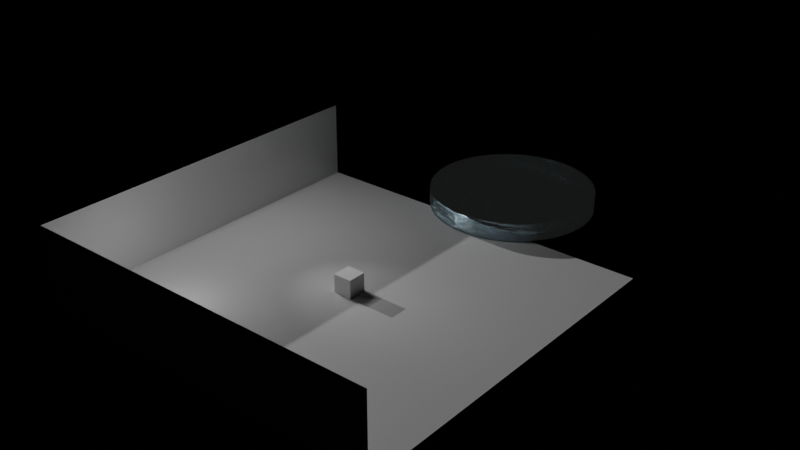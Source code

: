 # Source: Basic_Lighting_Example.blend  (saved by Blender 3.6.13; exported with 4.5.12 LTS)
import bpy
from mathutils import Matrix  # noqa: F401  (used for matrix-valued properties, if any)

bpy.ops.wm.read_factory_settings(use_empty=True)
scene = bpy.context.scene
scene.name = 'Scene'

# ---- collections
col_lighting = bpy.data.collections.new('Lighting'); scene.collection.children.link(col_lighting)
col_cube = bpy.data.collections.new('Cube'); scene.collection.children.link(col_cube)

# ---- materials (node trees are filled in below, after node groups)
mat_material = bpy.data.materials.new('Material')
mat_material.use_transparent_shadow = False
mat_water = bpy.data.materials.new('Water')
mat_water.use_transparent_shadow = False

# ---- material node trees
mat_material.use_nodes = True; mat_material.node_tree.nodes.clear()
_N = mat_material.node_tree.nodes; _L = mat_material.node_tree.links
n0 = _N.new('ShaderNodeBsdfPrincipled'); n0.name = 'Principled BSDF'; n0.location = (10, 300)
n0.distribution = 'GGX'
n0.subsurface_method = 'RANDOM_WALK_SKIN'
n0.inputs[2].default_value = 0.1032
n0.inputs[3].default_value = 1.45
n0.inputs[27].default_value = (0.0, 0.0, 0.0, 1.0)
n0.inputs[28].default_value = 1.0
n1 = _N.new('ShaderNodeOutputMaterial'); n1.name = 'Material Output'; n1.location = (300, 300)
_L.new(n0.outputs[0], n1.inputs[0])
n1.is_active_output = True
mat_water.use_nodes = True; mat_water.node_tree.nodes.clear()
_N = mat_water.node_tree.nodes; _L = mat_water.node_tree.links
n0 = _N.new('ShaderNodeBsdfAnisotropic'); n0.name = 'Glossy BSDF'; n0.location = (-397, 206)
n0.distribution = 'GGX'
n0.inputs[0].default_value = (0.5036, 0.7004, 0.8, 1.0)
n0.inputs[1].default_value = 0.1462
n1 = _N.new('ShaderNodeBsdfTransparent'); n1.name = 'Transparent BSDF'; n1.location = (-89, 128)
n2 = _N.new('ShaderNodeMixShader'); n2.name = 'Mix Shader'; n2.location = (-84, 337)
n2.inputs[0].default_value = 0.892
n3 = _N.new('ShaderNodeOutputMaterial'); n3.name = 'Material Output'; n3.location = (990, 222)
n4 = _N.new('ShaderNodeEmission'); n4.name = 'Emission'; n4.location = (241, 400)
n4.inputs[0].default_value = (0.9795, 1.0, 0.935, 1.0)
n4.inputs[1].default_value = 0.005
n5 = _N.new('ShaderNodeAddShader'); n5.name = 'Add Shader'; n5.location = (498, 286)
n6 = _N.new('ShaderNodeTexNoise'); n6.name = 'Musgrave Texture'; n6.location = (-1265, 337)
n6.width = 150
n6.normalize = False
n6.inputs[2].default_value = 9.1
n6.inputs[3].default_value = 0.0
n6.inputs[4].default_value = 1.0
n7 = _N.new('ShaderNodeTexNoise'); n7.name = 'Noise Texture'; n7.location = (-1255, 71)
n7.inputs[2].default_value = 12.8
n7.inputs[3].default_value = 2.8
n7.inputs[4].default_value = 0.675
n8 = _N.new('ShaderNodeBsdfRefraction'); n8.name = 'Refraction BSDF'; n8.location = (-405, 441)
n8.inputs[0].default_value = (0.4719, 0.8761, 1.0, 1.0)
n9 = _N.new('ShaderNodeMixShader'); n9.name = 'Mix Shader.001'; n9.location = (241, 258)
n9.inputs[0].default_value = 0.3413
n10 = _N.new('ShaderNodeValToRGB'); n10.name = 'Color Ramp'; n10.location = (-758, 279)
while len(n10.color_ramp.elements) > 1: n10.color_ramp.elements.remove(n10.color_ramp.elements[-1])
n10.color_ramp.elements[0].position = 0.2227; n10.color_ramp.elements[0].color = (0.0, 0.0, 0.0, 1.0)
_e = n10.color_ramp.elements.new(0.8727); _e.color = (0.5448, 0.5448, 0.5448, 1.0)
n11 = _N.new('ShaderNodeMix'); n11.name = 'Mix'; n11.location = (-1014, 255)
n11.data_type = 'RGBA'
n11.inputs[0].default_value = 0.625
n12 = _N.new('ShaderNodeMath'); n12.name = 'Math'; n12.location = (-1265, 377)
n12.hide = True
n12.operation = 'MULTIPLY'
n12.inputs[1].default_value = 0.7
_L.new(n7.outputs[0], n11.inputs[7])
_L.new(n11.outputs[2], n10.inputs[0])
_L.new(n10.outputs[0], n8.inputs[1])
_L.new(n8.outputs[0], n2.inputs[1])
_L.new(n0.outputs[0], n2.inputs[2])
_L.new(n2.outputs[0], n9.inputs[1])
_L.new(n1.outputs[0], n9.inputs[2])
_L.new(n4.outputs[0], n5.inputs[1])
_L.new(n9.outputs[0], n5.inputs[0])
_L.new(n5.outputs[0], n3.inputs[0])
_L.new(n11.outputs[2], n3.inputs[2])
_L.new(n12.outputs[0], n11.inputs[6])
_L.new(n6.outputs[0], n12.inputs[0])
n3.is_active_output = True

# ---- world
world_world = bpy.data.worlds.new('World'); scene.world = world_world
world_world.use_nodes = True; world_world.node_tree.nodes.clear()
_N = world_world.node_tree.nodes; _L = world_world.node_tree.links
n0 = _N.new('ShaderNodeOutputWorld'); n0.name = 'World Output'; n0.location = (300, 300)
n1 = _N.new('ShaderNodeBackground'); n1.name = 'Background'; n1.location = (10, 300)
n1.inputs[0].default_value = (0.05088, 0.05088, 0.05088, 1.0)
n1.inputs[1].default_value = 0.0
_L.new(n1.outputs[0], n0.inputs[0])
n0.is_active_output = True
world_world.color = (0.05088, 0.05088, 0.05088)
world_world.use_sun_shadow = False
world_world.sun_shadow_jitter_overblur = 0.0

# ---- lights
light_point = bpy.data.lights.new('Point', 'POINT')
light_point.transmission_factor = 0.0
light_point.energy = 409.7
light_point.shadow_soft_size = 1.65
light_point.shadow_maximum_resolution = 0.006
light_point.use_absolute_resolution = True
light_area = bpy.data.lights.new('Area', 'AREA')
light_area.transmission_factor = 0.0
light_area.energy = 1571.0
light_area.shadow_maximum_resolution = 0.006
light_area.use_absolute_resolution = True
light_area.size = 0.94
light_area.size_y = 1.0
light_spot = bpy.data.lights.new('Spot', 'SPOT')
light_spot.transmission_factor = 0.0
light_spot.energy = 910.1
light_spot.shadow_maximum_resolution = 0.006
light_spot.use_absolute_resolution = True
light_spot.spot_blend = 1.0
light_spot.spot_size = 0.925
light_sun = bpy.data.lights.new('Sun', 'SUN')
light_sun.transmission_factor = 0.0
light_sun.energy = 1.0

# ---- meshes
me_cube = bpy.data.meshes.new('Cube')
me_cube.from_pydata([(-1.0, -1.0, -1.0), (-1.0, -1.0, 1.0), (-1.0, 1.0, -1.0), (-1.0, 1.0, 1.0), (1.0, -1.0, -1.0), (1.0, -1.0, 1.0), (1.0, 1.0, -1.0), (1.0, 1.0, 1.0)], [], [(0, 1, 3, 2), (2, 3, 7, 6), (6, 7, 5, 4), (4, 5, 1, 0), (2, 6, 4, 0), (7, 3, 1, 5)])
_uv = me_cube.uv_layers.new(name='UVMap')
_uv.uv.foreach_set('vector', [0.375, 0.0, 0.625, 0.0, 0.625, 0.25, 0.375, 0.25, 0.375, 0.25, 0.625, 0.25, 0.625, 0.5, 0.375, 0.5, 0.375, 0.5, 0.625, 0.5, 0.625, 0.75, 0.375, 0.75, 0.375, 0.75, 0.625, 0.75, 0.625, 1.0, 0.375, 1.0, 0.125, 0.5, 0.375, 0.5, 0.375, 0.75, 0.125, 0.75, 0.625, 0.5, 0.875, 0.5, 0.875, 0.75, 0.625, 0.75])
me_cube.update()
me_plane = bpy.data.meshes.new('Plane')
me_plane.from_pydata([(-1.0, -1.0, 0.0), (1.0, -1.0, 0.0), (-1.0, 1.0, 0.0), (1.0, 1.0, 0.0), (-1.0, -1.0, 0.4288), (1.0, -1.0, 0.4288), (-1.0, 1.0, 0.4288)], [], [(0, 1, 3, 2), (1, 0, 4, 5), (0, 2, 6, 4)])
_uv = me_plane.uv_layers.new(name='UVMap')
_uv.uv.foreach_set('vector', [0.0, 0.0, 1.0, 0.0, 1.0, 1.0, 0.0, 1.0, 1.0, 0.0, 0.0, 0.0, 0.0, 0.0, 1.0, 0.0, 0.0, 0.0, 0.0, 1.0, 0.0, 1.0, 0.0, 0.0])
me_plane.materials.append(mat_material)
me_plane.update()
me_circle_001 = bpy.data.meshes.new('Circle.001')
me_circle_001.from_pydata([(0.0, 1.0, -0.1175), (-0.1253, 0.9921, -0.1175), (-0.2487, 0.9686, -0.1175), (-0.3681, 0.9298, -0.1175), (-0.4818, 0.8763, -0.1175), (-0.5878, 0.809, -0.1175), (-0.6845, 0.729, -0.1175), (-0.7705, 0.6374, -0.1175), (-0.8443, 0.5358, -0.1175), (-0.9048, 0.4258, -0.1175), (-0.9511, 0.309, -0.1175), (-0.9823, 0.1874, -0.1175), (-0.998, 0.06279, -0.1175), (-0.998, -0.06279, -0.1175), (-0.9823, -0.1874, -0.1175), (-0.9511, -0.309, -0.1175), (-0.9048, -0.4258, -0.1175), (-0.8443, -0.5358, -0.1175), (-0.7705, -0.6374, -0.1175), (-0.6845, -0.729, -0.1175), (-0.5878, -0.809, -0.1175), (-0.4818, -0.8763, -0.1175), (-0.3681, -0.9298, -0.1175), (-0.2487, -0.9686, -0.1175), (-0.1253, -0.9921, -0.1175), (0.0, -1.0, -0.1175), (0.1253, -0.9921, -0.1175), (0.2487, -0.9686, -0.1175), (0.3681, -0.9298, -0.1175), (0.4818, -0.8763, -0.1175), (0.5878, -0.809, -0.1175), (0.6845, -0.729, -0.1175), (0.7705, -0.6374, -0.1175), (0.8443, -0.5358, -0.1175), (0.9048, -0.4258, -0.1175), (0.9511, -0.309, -0.1175), (0.9823, -0.1874, -0.1175), (0.998, -0.06279, -0.1175), (0.998, 0.06279, -0.1175), (0.9823, 0.1874, -0.1175), (0.9511, 0.309, -0.1175), (0.9048, 0.4258, -0.1175), (0.8443, 0.5358, -0.1175), (0.7705, 0.6374, -0.1175), (0.6845, 0.729, -0.1175), (0.5878, 0.809, -0.1175), (0.4818, 0.8763, -0.1175), (0.3681, 0.9298, -0.1175), (0.2487, 0.9686, -0.1175), (0.1253, 0.9921, -0.1175), (-0.1253, 0.9921, -0.3356), (-2.836e-11, 1.0, -0.3356), (-0.2487, 0.9686, -0.3356), (-0.3681, 0.9298, -0.3356), (-0.4818, 0.8763, -0.3356), (-0.5878, 0.809, -0.3356), (-0.6845, 0.729, -0.3356), (-0.7705, 0.6374, -0.3356), (-0.8443, 0.5358, -0.3356), (-0.9048, 0.4258, -0.3356), (-0.9511, 0.309, -0.3356), (-0.9823, 0.1874, -0.3356), (-0.998, 0.06279, -0.3356), (-0.998, -0.06279, -0.3356), (-0.9823, -0.1874, -0.3356), (-0.9511, -0.309, -0.3356), (-0.9048, -0.4258, -0.3356), (-0.8443, -0.5358, -0.3356), (-0.7705, -0.6374, -0.3356), (-0.6845, -0.729, -0.3356), (-0.5878, -0.809, -0.3356), (-0.4818, -0.8763, -0.3356), (-0.3681, -0.9298, -0.3356), (-0.2487, -0.9686, -0.3356), (-0.1253, -0.9921, -0.3356), (-2.836e-11, -1.0, -0.3356), (0.1253, -0.9921, -0.3356), (0.2487, -0.9686, -0.3356), (0.3681, -0.9298, -0.3356), (0.4818, -0.8763, -0.3356), (0.5878, -0.809, -0.3356), (0.6845, -0.729, -0.3356), (0.7705, -0.6374, -0.3356), (0.8443, -0.5358, -0.3356), (0.9048, -0.4258, -0.3356), (0.9511, -0.309, -0.3356), (0.9823, -0.1874, -0.3356), (0.998, -0.06279, -0.3356), (0.998, 0.06279, -0.3356), (0.9823, 0.1874, -0.3356), (0.9511, 0.309, -0.3356), (0.9048, 0.4258, -0.3356), (0.8443, 0.5358, -0.3356), (0.7705, 0.6374, -0.3356), (0.6845, 0.729, -0.3356), (0.5878, 0.809, -0.3356), (0.4818, 0.8763, -0.3356), (0.3681, 0.9298, -0.3356), (0.2487, 0.9686, -0.3356), (0.1253, 0.9921, -0.3356)], [], [(1, 0, 49, 48, 47, 46, 45, 44, 43, 42, 41, 40, 39, 38, 37, 36, 35, 34, 33, 32, 31, 30, 29, 28, 27, 26, 25, 24, 23, 22, 21, 20, 19, 18, 17, 16, 15, 14, 13, 12, 11, 10, 9, 8, 7, 6, 5, 4, 3, 2), (50, 52, 53, 54, 55, 56, 57, 58, 59, 60, 61, 62, 63, 64, 65, 66, 67, 68, 69, 70, 71, 72, 73, 74, 75, 76, 77, 78, 79, 80, 81, 82, 83, 84, 85, 86, 87, 88, 89, 90, 91, 92, 93, 94, 95, 96, 97, 98, 99, 51), (17, 18, 68, 67), (44, 45, 95, 94), (4, 5, 55, 54), (31, 32, 82, 81), (18, 19, 69, 68), (45, 46, 96, 95), (5, 6, 56, 55), (32, 33, 83, 82), (19, 20, 70, 69), (46, 47, 97, 96), (6, 7, 57, 56), (33, 34, 84, 83), (20, 21, 71, 70), (47, 48, 98, 97), (7, 8, 58, 57), (34, 35, 85, 84), (21, 22, 72, 71), (48, 49, 99, 98), (8, 9, 59, 58), (35, 36, 86, 85), (22, 23, 73, 72), (49, 0, 51, 99), (9, 10, 60, 59), (36, 37, 87, 86), (23, 24, 74, 73), (10, 11, 61, 60), (37, 38, 88, 87), (24, 25, 75, 74), (11, 12, 62, 61), (38, 39, 89, 88), (25, 26, 76, 75), (12, 13, 63, 62), (39, 40, 90, 89), (26, 27, 77, 76), (13, 14, 64, 63), (40, 41, 91, 90), (0, 1, 50, 51), (27, 28, 78, 77), (14, 15, 65, 64), (41, 42, 92, 91), (1, 2, 52, 50), (28, 29, 79, 78), (15, 16, 66, 65), (42, 43, 93, 92), (2, 3, 53, 52), (29, 30, 80, 79), (16, 17, 67, 66), (43, 44, 94, 93), (3, 4, 54, 53), (30, 31, 81, 80)])
me_circle_001.polygons.foreach_set('use_smooth', [0, 0, 1, 1, 1, 1, 1, 1, 1, 1, 1, 1, 1, 1, 1, 1, 1, 1, 1, 1, 1, 1, 1, 1, 1, 1, 1, 1, 1, 1, 1, 1, 1, 1, 1, 1, 1, 1, 1, 1, 1, 1, 1, 1, 1, 1, 1, 1, 1, 1, 1, 1])
_uv = me_circle_001.uv_layers.new(name='UVMap')
_uv.uv.foreach_set('vector', [0.0, 0.0, 0.0, 0.0, 0.0, 0.0, 0.0, 0.0, 0.0, 0.0, 0.0, 0.0, 0.0, 0.0, 0.0, 0.0, 0.0, 0.0, 0.0, 0.0, 0.0, 0.0, 0.0, 0.0, 0.0, 0.0, 0.0, 0.0, 0.0, 0.0, 0.0, 0.0, 0.0, 0.0, 0.0, 0.0, 0.0, 0.0, 0.0, 0.0, 0.0, 0.0, 0.0, 0.0, 0.0, 0.0, 0.0, 0.0, 0.0, 0.0, 0.0, 0.0, 0.0, 0.0, 0.0, 0.0, 0.0, 0.0, 0.0, 0.0, 0.0, 0.0, 0.0, 0.0, 0.0, 0.0, 0.0, 0.0, 0.0, 0.0, 0.0, 0.0, 0.0, 0.0, 0.0, 0.0, 0.0, 0.0, 0.0, 0.0, 0.0, 0.0, 0.0, 0.0, 0.0, 0.0, 0.0, 0.0, 0.0, 0.0, 0.0, 0.0, 0.0, 0.0, 0.0, 0.0, 0.0, 0.0, 0.0, 0.0, 0.0, 0.0, 0.0, 0.0, 0.0, 0.0, 0.0, 0.0, 0.0, 0.0, 0.0, 0.0, 0.0, 0.0, 0.0, 0.0, 0.0, 0.0, 0.0, 0.0, 0.0, 0.0, 0.0, 0.0, 0.0, 0.0, 0.0, 0.0, 0.0, 0.0, 0.0, 0.0, 0.0, 0.0, 0.0, 0.0, 0.0, 0.0, 0.0, 0.0, 0.0, 0.0, 0.0, 0.0, 0.0, 0.0, 0.0, 0.0, 0.0, 0.0, 0.0, 0.0, 0.0, 0.0, 0.0, 0.0, 0.0, 0.0, 0.0, 0.0, 0.0, 0.0, 0.0, 0.0, 0.0, 0.0, 0.0, 0.0, 0.0, 0.0, 0.0, 0.0, 0.0, 0.0, 0.0, 0.0, 0.0, 0.0, 0.0, 0.0, 0.0, 0.0, 0.0, 0.0, 0.0, 0.0, 0.0, 0.0, 0.0, 0.0, 0.0, 0.0, 0.0, 0.0, 0.0, 0.0, 0.0, 0.0, 0.0, 0.0, 0.0, 0.0, 0.0, 0.0, 0.0, 0.0, 0.0, 0.0, 0.0, 0.0, 0.0, 0.0, 0.0, 0.0, 0.0, 0.0, 0.0, 0.0, 0.0, 0.0, 0.0, 0.0, 0.0, 0.0, 0.0, 0.0, 0.0, 0.0, 0.0, 0.0, 0.0, 0.0, 0.0, 0.0, 0.0, 0.0, 0.0, 0.0, 0.0, 0.0, 0.0, 0.0, 0.0, 0.0, 0.0, 0.0, 0.0, 0.0, 0.0, 0.0, 0.0, 0.0, 0.0, 0.0, 0.0, 0.0, 0.0, 0.0, 0.0, 0.0, 0.0, 0.0, 0.0, 0.0, 0.0, 0.0, 0.0, 0.0, 0.0, 0.0, 0.0, 0.0, 0.0, 0.0, 0.0, 0.0, 0.0, 0.0, 0.0, 0.0, 0.0, 0.0, 0.0, 0.0, 0.0, 0.0, 0.0, 0.0, 0.0, 0.0, 0.0, 0.0, 0.0, 0.0, 0.0, 0.0, 0.0, 0.0, 0.0, 0.0, 0.0, 0.0, 0.0, 0.0, 0.0, 0.0, 0.0, 0.0, 0.0, 0.0, 0.0, 0.0, 0.0, 0.0, 0.0, 0.0, 0.0, 0.0, 0.0, 0.0, 0.0, 0.0, 0.0, 0.0, 0.0, 0.0, 0.0, 0.0, 0.0, 0.0, 0.0, 0.0, 0.0, 0.0, 0.0, 0.0, 0.0, 0.0, 0.0, 0.0, 0.0, 0.0, 0.0, 0.0, 0.0, 0.0, 0.0, 0.0, 0.0, 0.0, 0.0, 0.0, 0.0, 0.0, 0.0, 0.0, 0.0, 0.0, 0.0, 0.0, 0.0, 0.0, 0.0, 0.0, 0.0, 0.0, 0.0, 0.0, 0.0, 0.0, 0.0, 0.0, 0.0, 0.0, 0.0, 0.0, 0.0, 0.0, 0.0, 0.0, 0.0, 0.0, 0.0, 0.0, 0.0, 0.0, 0.0, 0.0, 0.0, 0.0, 0.0, 0.0, 0.0, 0.0, 0.0, 0.0, 0.0, 0.0, 0.0, 0.0, 0.0, 0.0, 0.0, 0.0, 0.0, 0.0, 0.0, 0.0, 0.0, 0.0, 0.0, 0.0, 0.0, 0.0, 0.0, 0.0, 0.0, 0.0, 0.0, 0.0, 0.0, 0.0, 0.0, 0.0, 0.0, 0.0, 0.0, 0.0, 0.0, 0.0, 0.0, 0.0, 0.0, 0.0, 0.0, 0.0, 0.0, 0.0, 0.0, 0.0, 0.0, 0.0, 0.0, 0.0, 0.0, 0.0, 0.0, 0.0, 0.0, 0.0, 0.0, 0.0, 0.0, 0.0, 0.0, 0.0, 0.0, 0.0, 0.0, 0.0, 0.0, 0.0, 0.0, 0.0, 0.0, 0.0, 0.0, 0.0, 0.0, 0.0, 0.0, 0.0, 0.0, 0.0, 0.0, 0.0, 0.0, 0.0, 0.0, 0.0, 0.0, 0.0, 0.0, 0.0, 0.0, 0.0, 0.0, 0.0, 0.0, 0.0, 0.0, 0.0, 0.0, 0.0, 0.0, 0.0, 0.0, 0.0, 0.0, 0.0, 0.0, 0.0, 0.0, 0.0, 0.0, 0.0, 0.0, 0.0, 0.0, 0.0, 0.0, 0.0, 0.0, 0.0, 0.0, 0.0, 0.0, 0.0, 0.0, 0.0, 0.0, 0.0, 0.0, 0.0, 0.0, 0.0, 0.0, 0.0, 0.0, 0.0, 0.0, 0.0, 0.0, 0.0, 0.0, 0.0, 0.0, 0.0, 0.0, 0.0, 0.0, 0.0, 0.0, 0.0, 0.0, 0.0, 0.0, 0.0, 0.0, 0.0, 0.0, 0.0, 0.0, 0.0, 0.0, 0.0, 0.0, 0.0, 0.0, 0.0, 0.0, 0.0, 0.0, 0.0, 0.0, 0.0, 0.0, 0.0, 0.0, 0.0, 0.0, 0.0, 0.0, 0.0, 0.0, 0.0, 0.0, 0.0, 0.0, 0.0, 0.0, 0.0, 0.0, 0.0, 0.0, 0.0, 0.0, 0.0, 0.0, 0.0, 0.0, 0.0, 0.0, 0.0, 0.0, 0.0, 0.0, 0.0, 0.0, 0.0])
me_circle_001.materials.append(mat_water)
me_circle_001.update()

# ---- objects
ob_point = bpy.data.objects.new('Point', light_point)
ob_area = bpy.data.objects.new('Area', light_area)
ob_spot = bpy.data.objects.new('Spot', light_spot)
ob_sun = bpy.data.objects.new('Sun', light_sun)
ob_cube = bpy.data.objects.new('Cube', me_cube)
ob_plane = bpy.data.objects.new('Plane', me_plane)
ob_water = bpy.data.objects.new('Water', me_circle_001)

# ---- transforms, parenting, visibility, modifiers, constraints
ob_point.location = (-10.36, -12.24, 5.509)
ob_area.location = (-18.23, 2.332, 23.13)
ob_area.rotation_euler = (0.0, -0.9216, 0.0)
ob_area.scale = (7.912, 7.912, 7.912)
ob_spot.location = (-10.17, 0.0, 11.99)
ob_spot.rotation_euler = (0.0, -0.7447, 0.0)
ob_sun.location = (-30.97, 5.172, 27.36)
ob_sun.rotation_euler = (0.0, -1.201, 0.0)
ob_cube.location = (0.0, 0.0, 0.9817)
ob_plane.location = (0.0, 0.0, 0.0)
ob_plane.scale = (19.42, 19.42, 19.42)
ob_water.location = (1.009, 25.4, 3.157)
ob_water.scale = (8.964, 8.964, 8.964)

# ---- collection membership
col_lighting.objects.link(ob_point)
col_lighting.objects.link(ob_area)
col_lighting.objects.link(ob_spot)
col_lighting.objects.link(ob_sun)
col_cube.objects.link(ob_cube)
col_cube.objects.link(ob_plane)
col_cube.objects.link(ob_water)

# ---- scene / render settings (as saved in the file)
scene.frame_start = 1; scene.frame_end = 250; scene.frame_set(1)
scene.render.engine = 'BLENDER_EEVEE_NEXT'
scene.cycles.sampling_pattern = 'TABULATED_SOBOL'
scene.view_settings.view_transform = 'Filmic'
bpy.context.view_layer.update()

# ---- added for rendering (the .blend has no active camera): camera
cam_auto = bpy.data.cameras.new('AutoCamera')
cam_auto.lens = 50.0
cam_auto.sensor_width = 36.0
cam_auto.clip_end = 1085.88
ob_auto_camera = bpy.data.objects.new('AutoCamera', cam_auto)
scene.collection.objects.link(ob_auto_camera)
ob_auto_camera.location = (61.8738, -66.779, 53.6545)
ob_auto_camera.rotation_euler = (1.09748, -7.21219e-08, 0.694738)
scene.camera = ob_auto_camera
bpy.context.view_layer.update()
